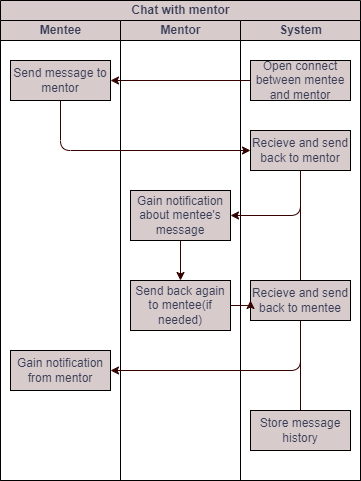

The diagram above was exported from draw.io. Its source (the exported page's mxGraphModel, read from the mxfile embedded in the PNG):
<mxGraphModel dx="760" dy="488" grid="1" gridSize="10" guides="1" tooltips="1" connect="1" arrows="1" fold="1" page="1" pageScale="1" pageWidth="827" pageHeight="1169" math="0" shadow="0">
  <root>
    <mxCell id="0" />
    <mxCell id="1" parent="0" />
    <mxCell id="1y_WYic0IT3Eahfi47Lf-1" value="Chat with mentor" style="swimlane;childLayout=stackLayout;resizeParent=1;resizeParentMax=0;startSize=20;html=1;fillStyle=solid;strokeColor=#000000;fontFamily=Helvetica;fontColor=#393C56;fillColor=#d7cccb;" parent="1" vertex="1">
      <mxGeometry x="220.00000000000045" y="20" width="360" height="480" as="geometry" />
    </mxCell>
    <mxCell id="1y_WYic0IT3Eahfi47Lf-2" value="Mentee" style="swimlane;startSize=20;html=1;fillStyle=solid;strokeColor=#000000;fontFamily=Helvetica;fontColor=#393C56;fillColor=#d7cccb;" parent="1y_WYic0IT3Eahfi47Lf-1" vertex="1">
      <mxGeometry y="20" width="120" height="460" as="geometry" />
    </mxCell>
    <mxCell id="ZMka-vAev6zFlgY8j9la-2" value="Send message to&lt;br&gt;mentor" style="whiteSpace=wrap;html=1;align=center;fillStyle=solid;strokeColor=#000000;fontFamily=Helvetica;fontColor=#393C56;fillColor=#d7cccb;" parent="1y_WYic0IT3Eahfi47Lf-2" vertex="1">
      <mxGeometry x="9.999999999999545" y="40" width="100" height="40" as="geometry" />
    </mxCell>
    <mxCell id="ZMka-vAev6zFlgY8j9la-12" value="Gain notification from mentor" style="whiteSpace=wrap;html=1;align=center;fillStyle=solid;strokeColor=#000000;fontFamily=Helvetica;fontColor=#393C56;fillColor=#d7cccb;" parent="1y_WYic0IT3Eahfi47Lf-2" vertex="1">
      <mxGeometry x="9.999999999999545" y="330" width="100" height="40" as="geometry" />
    </mxCell>
    <mxCell id="1y_WYic0IT3Eahfi47Lf-3" value="Mentor" style="swimlane;startSize=20;html=1;fillStyle=solid;strokeColor=#000000;fontFamily=Helvetica;fontColor=#393C56;fillColor=#d7cccb;" parent="1y_WYic0IT3Eahfi47Lf-1" vertex="1">
      <mxGeometry x="120" y="20" width="120" height="460" as="geometry" />
    </mxCell>
    <mxCell id="ZMka-vAev6zFlgY8j9la-10" style="edgeStyle=orthogonalEdgeStyle;orthogonalLoop=1;jettySize=auto;html=1;exitX=0.5;exitY=1;exitDx=0;exitDy=0;entryX=0.5;entryY=0;entryDx=0;entryDy=0;strokeColor=#330200;fontFamily=Helvetica;fontColor=#393C56;startArrow=none;startFill=0;endArrow=classic;endFill=1;fillColor=#F2CC8F;" parent="1y_WYic0IT3Eahfi47Lf-3" source="ZMka-vAev6zFlgY8j9la-6" target="ZMka-vAev6zFlgY8j9la-8" edge="1">
      <mxGeometry relative="1" as="geometry" />
    </mxCell>
    <mxCell id="ZMka-vAev6zFlgY8j9la-6" value="Gain notification about mentee's message" style="whiteSpace=wrap;html=1;align=center;fillStyle=solid;strokeColor=#000000;fontFamily=Helvetica;fontColor=#393C56;fillColor=#d7cccb;" parent="1y_WYic0IT3Eahfi47Lf-3" vertex="1">
      <mxGeometry x="10" y="170" width="100" height="50" as="geometry" />
    </mxCell>
    <mxCell id="ZMka-vAev6zFlgY8j9la-8" value="Send back again to mentee(if needed)" style="whiteSpace=wrap;html=1;align=center;fillStyle=solid;strokeColor=#000000;fontFamily=Helvetica;fontColor=#393C56;fillColor=#d7cccb;" parent="1y_WYic0IT3Eahfi47Lf-3" vertex="1">
      <mxGeometry x="10" y="260" width="100" height="50" as="geometry" />
    </mxCell>
    <mxCell id="1y_WYic0IT3Eahfi47Lf-4" value="System" style="swimlane;startSize=20;html=1;fillStyle=solid;strokeColor=#000000;fontFamily=Helvetica;fontColor=#393C56;fillColor=#d7cccb;" parent="1y_WYic0IT3Eahfi47Lf-1" vertex="1">
      <mxGeometry x="240" y="20" width="120" height="460" as="geometry" />
    </mxCell>
    <mxCell id="ZMka-vAev6zFlgY8j9la-1" value="Open connect between mentee and mentor" style="whiteSpace=wrap;html=1;align=center;fillStyle=solid;strokeColor=#000000;fontFamily=Helvetica;fontColor=#393C56;fillColor=#d7cccb;" parent="1y_WYic0IT3Eahfi47Lf-4" vertex="1">
      <mxGeometry x="10" y="40" width="100" height="40" as="geometry" />
    </mxCell>
    <mxCell id="ZMka-vAev6zFlgY8j9la-16" style="edgeStyle=orthogonalEdgeStyle;orthogonalLoop=1;jettySize=auto;html=1;exitX=0.5;exitY=1;exitDx=0;exitDy=0;entryX=0.5;entryY=0.5;entryDx=0;entryDy=0;entryPerimeter=0;strokeColor=#330200;fontFamily=Helvetica;fontColor=#393C56;startArrow=none;startFill=0;endArrow=classic;endFill=1;fillColor=#F2CC8F;" parent="1y_WYic0IT3Eahfi47Lf-4" source="ZMka-vAev6zFlgY8j9la-3" target="ZMka-vAev6zFlgY8j9la-15" edge="1">
      <mxGeometry relative="1" as="geometry" />
    </mxCell>
    <mxCell id="ZMka-vAev6zFlgY8j9la-3" value="Recieve and send back to mentor" style="whiteSpace=wrap;html=1;align=center;fillStyle=solid;strokeColor=#000000;fontFamily=Helvetica;fontColor=#393C56;fillColor=#d7cccb;" parent="1y_WYic0IT3Eahfi47Lf-4" vertex="1">
      <mxGeometry x="9.999999999999545" y="110" width="100" height="40" as="geometry" />
    </mxCell>
    <mxCell id="ZMka-vAev6zFlgY8j9la-9" value="Recieve and send back to mentee" style="whiteSpace=wrap;html=1;align=center;fillStyle=solid;strokeColor=#000000;fontFamily=Helvetica;fontColor=#393C56;fillColor=#d7cccb;" parent="1y_WYic0IT3Eahfi47Lf-4" vertex="1">
      <mxGeometry x="9.999999999999545" y="260" width="100" height="40" as="geometry" />
    </mxCell>
    <mxCell id="ZMka-vAev6zFlgY8j9la-15" value="Store message history" style="whiteSpace=wrap;html=1;align=center;fillStyle=solid;strokeColor=#000000;fontFamily=Helvetica;fontColor=#393C56;fillColor=#d7cccb;" parent="1y_WYic0IT3Eahfi47Lf-4" vertex="1">
      <mxGeometry x="9.999999999999545" y="390" width="100" height="40" as="geometry" />
    </mxCell>
    <mxCell id="ZMka-vAev6zFlgY8j9la-4" style="edgeStyle=orthogonalEdgeStyle;orthogonalLoop=1;jettySize=auto;html=1;exitX=0;exitY=0.5;exitDx=0;exitDy=0;entryX=1;entryY=0.5;entryDx=0;entryDy=0;strokeColor=#330200;fontFamily=Helvetica;fontColor=#393C56;startArrow=none;startFill=0;endArrow=classic;endFill=1;fillColor=#F2CC8F;" parent="1y_WYic0IT3Eahfi47Lf-1" source="ZMka-vAev6zFlgY8j9la-1" target="ZMka-vAev6zFlgY8j9la-2" edge="1">
      <mxGeometry relative="1" as="geometry" />
    </mxCell>
    <mxCell id="ZMka-vAev6zFlgY8j9la-5" style="edgeStyle=orthogonalEdgeStyle;orthogonalLoop=1;jettySize=auto;html=1;exitX=0.5;exitY=1;exitDx=0;exitDy=0;entryX=0;entryY=0.5;entryDx=0;entryDy=0;strokeColor=#330200;fontFamily=Helvetica;fontColor=#393C56;startArrow=none;startFill=0;endArrow=classic;endFill=1;fillColor=#F2CC8F;" parent="1y_WYic0IT3Eahfi47Lf-1" source="ZMka-vAev6zFlgY8j9la-2" target="ZMka-vAev6zFlgY8j9la-3" edge="1">
      <mxGeometry relative="1" as="geometry" />
    </mxCell>
    <mxCell id="ZMka-vAev6zFlgY8j9la-7" style="edgeStyle=orthogonalEdgeStyle;orthogonalLoop=1;jettySize=auto;html=1;exitX=0.5;exitY=1;exitDx=0;exitDy=0;entryX=1;entryY=0.5;entryDx=0;entryDy=0;strokeColor=#330200;fontFamily=Helvetica;fontColor=#393C56;startArrow=none;startFill=0;endArrow=classic;endFill=1;fillColor=#F2CC8F;" parent="1y_WYic0IT3Eahfi47Lf-1" source="ZMka-vAev6zFlgY8j9la-3" target="ZMka-vAev6zFlgY8j9la-6" edge="1">
      <mxGeometry relative="1" as="geometry" />
    </mxCell>
    <mxCell id="ZMka-vAev6zFlgY8j9la-13" style="edgeStyle=orthogonalEdgeStyle;orthogonalLoop=1;jettySize=auto;html=1;exitX=0.5;exitY=1;exitDx=0;exitDy=0;entryX=1;entryY=0.5;entryDx=0;entryDy=0;strokeColor=#330200;fontFamily=Helvetica;fontColor=#393C56;startArrow=none;startFill=0;endArrow=classic;endFill=1;fillColor=#F2CC8F;" parent="1y_WYic0IT3Eahfi47Lf-1" source="ZMka-vAev6zFlgY8j9la-9" target="ZMka-vAev6zFlgY8j9la-12" edge="1">
      <mxGeometry relative="1" as="geometry" />
    </mxCell>
    <mxCell id="ZMka-vAev6zFlgY8j9la-14" style="edgeStyle=orthogonalEdgeStyle;orthogonalLoop=1;jettySize=auto;html=1;exitX=1;exitY=0.5;exitDx=0;exitDy=0;entryX=0;entryY=0.5;entryDx=0;entryDy=0;strokeColor=#330200;fontFamily=Helvetica;fontColor=#393C56;startArrow=none;startFill=0;endArrow=classic;endFill=1;fillColor=#F2CC8F;" parent="1y_WYic0IT3Eahfi47Lf-1" source="ZMka-vAev6zFlgY8j9la-8" target="ZMka-vAev6zFlgY8j9la-9" edge="1">
      <mxGeometry relative="1" as="geometry" />
    </mxCell>
  </root>
</mxGraphModel>